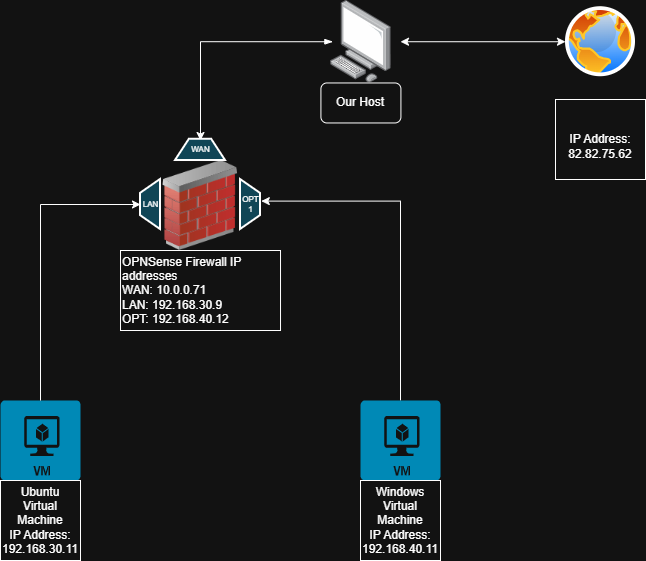

The diagram above was exported from draw.io. Its source (the exported page's mxGraphModel, read from the mxfile embedded in the PNG):
<mxGraphModel dx="1273" dy="564" grid="1" gridSize="10" guides="1" tooltips="1" connect="1" arrows="1" fold="1" page="1" pageScale="1" pageWidth="850" pageHeight="1100" math="0" shadow="0">
  <root>
    <mxCell id="0" />
    <mxCell id="1" parent="0" />
    <mxCell id="VwqKaSWV1PVi3xDgRDuw-1" parent="1" style="verticalLabelPosition=bottom;html=1;verticalAlign=top;align=center;strokeColor=none;fillColor=#00BEF2;shape=mxgraph.azure.virtual_machine;" value="" vertex="1">
      <mxGeometry height="80" width="80" x="80" y="560" as="geometry" />
    </mxCell>
    <mxCell id="STAd13xsckp-U_fHrm5B-11" edge="1" parent="1" source="VwqKaSWV1PVi3xDgRDuw-2" style="edgeStyle=orthogonalEdgeStyle;rounded=0;orthogonalLoop=1;jettySize=auto;html=1;entryX=1.04;entryY=0.432;entryDx=0;entryDy=0;entryPerimeter=0;exitX=0.5;exitY=0;exitDx=0;exitDy=0;exitPerimeter=0;" target="VwqKaSWV1PVi3xDgRDuw-16">
      <mxGeometry relative="1" as="geometry">
        <mxPoint x="480" y="360" as="targetPoint" />
      </mxGeometry>
    </mxCell>
    <mxCell id="VwqKaSWV1PVi3xDgRDuw-2" parent="1" style="verticalLabelPosition=bottom;html=1;verticalAlign=top;align=center;strokeColor=none;fillColor=#00BEF2;shape=mxgraph.azure.virtual_machine;" value="" vertex="1">
      <mxGeometry height="80" width="80" x="440" y="560" as="geometry" />
    </mxCell>
    <mxCell id="VwqKaSWV1PVi3xDgRDuw-3" parent="1" style="image;html=1;image=img/lib/clip_art/networking/Firewall_02_128x128.png" value="" vertex="1">
      <mxGeometry height="90" width="80" x="240" y="320" as="geometry" />
    </mxCell>
    <mxCell id="STAd13xsckp-U_fHrm5B-1" edge="1" parent="1" source="STAd13xsckp-U_fHrm5B-5" style="edgeStyle=orthogonalEdgeStyle;rounded=0;orthogonalLoop=1;jettySize=auto;html=1;startArrow=blockThin;startFill=1;exitX=0.039;exitY=0.5;exitDx=0;exitDy=0;exitPerimeter=0;">
      <mxGeometry relative="1" as="geometry">
        <mxPoint x="415" y="190" as="sourcePoint" />
        <mxPoint x="280" y="300" as="targetPoint" />
      </mxGeometry>
    </mxCell>
    <mxCell id="VwqKaSWV1PVi3xDgRDuw-14" parent="1" style="rounded=0;whiteSpace=wrap;html=1;" value="Windows&lt;div&gt;Virtual Machine&lt;/div&gt;&lt;div&gt;IP Address:&lt;/div&gt;&lt;div&gt;192.168.40.11&lt;/div&gt;" vertex="1">
      <mxGeometry height="80" width="80" x="440" y="640" as="geometry" />
    </mxCell>
    <mxCell id="VwqKaSWV1PVi3xDgRDuw-15" parent="1" style="rounded=0;whiteSpace=wrap;html=1;" value="Ubuntu&lt;div&gt;Virtual Machine&lt;/div&gt;&lt;div&gt;IP Address:&lt;/div&gt;&lt;div&gt;192.168.30.11&lt;/div&gt;" vertex="1">
      <mxGeometry height="80" width="80" x="80" y="640" as="geometry" />
    </mxCell>
    <mxCell id="VwqKaSWV1PVi3xDgRDuw-16" parent="1" style="strokeWidth=2;outlineConnect=0;dashed=0;align=center;html=1;fontSize=8;shape=mxgraph.eip.channel_adapter;fillColor=#9ddbef;" value="OPT&lt;div&gt;1&lt;/div&gt;" vertex="1">
      <mxGeometry height="50" width="20" x="320" y="339" as="geometry" />
    </mxCell>
    <mxCell id="VwqKaSWV1PVi3xDgRDuw-18" parent="1" style="strokeWidth=2;outlineConnect=0;dashed=0;align=center;html=1;fontSize=8;shape=mxgraph.eip.channel_adapter;fillColor=#9ddbef;direction=west;" value="LAN" vertex="1">
      <mxGeometry height="50" width="20" x="220" y="339" as="geometry" />
    </mxCell>
    <mxCell id="9yT4cZwT_ZtAQxxDSocE-2" parent="1" style="rounded=0;whiteSpace=wrap;html=1;" value="&lt;div&gt;&lt;br&gt;&lt;/div&gt;IP Address:&lt;div&gt;82.82.75.62&lt;/div&gt;" vertex="1">
      <mxGeometry height="80" width="90" x="635" y="259" as="geometry" />
    </mxCell>
    <mxCell id="9yT4cZwT_ZtAQxxDSocE-3" parent="1" style="strokeWidth=2;outlineConnect=0;dashed=0;align=center;html=1;fontSize=8;shape=mxgraph.eip.channel_adapter;fillColor=#9ddbef;direction=north;" value="WAN" vertex="1">
      <mxGeometry height="21.25" width="50" x="255.005" y="298.755" as="geometry" />
    </mxCell>
    <mxCell id="STAd13xsckp-U_fHrm5B-6" edge="1" parent="1" source="STAd13xsckp-U_fHrm5B-2" style="edgeStyle=orthogonalEdgeStyle;rounded=0;orthogonalLoop=1;jettySize=auto;html=1;startArrow=classic;startFill=1;">
      <mxGeometry relative="1" as="geometry">
        <mxPoint x="480" y="201.23000000000002" as="targetPoint" />
      </mxGeometry>
    </mxCell>
    <mxCell id="STAd13xsckp-U_fHrm5B-2" parent="1" style="image;aspect=fixed;perimeter=ellipsePerimeter;html=1;align=center;shadow=0;dashed=0;spacingTop=3;image=img/lib/active_directory/internet_globe.svg;" value="" vertex="1">
      <mxGeometry height="70" width="70" x="645" y="166.23" as="geometry" />
    </mxCell>
    <mxCell id="STAd13xsckp-U_fHrm5B-4" parent="1" style="rounded=0;whiteSpace=wrap;html=1;align=left;" value="&lt;div style=&quot;&quot;&gt;OPNSense Firewall IP addresses&lt;/div&gt;&lt;div style=&quot;&quot;&gt;WAN: 10.0.0.71&lt;/div&gt;&lt;div style=&quot;&quot;&gt;LAN: 192.168.30.9&lt;/div&gt;&lt;div style=&quot;&quot;&gt;OPT: 192.168.40.12&lt;/div&gt;" vertex="1">
      <mxGeometry height="80" width="160" x="200.01" y="410" as="geometry" />
    </mxCell>
    <mxCell id="STAd13xsckp-U_fHrm5B-5" parent="1" style="image;points=[];aspect=fixed;html=1;align=center;shadow=0;dashed=0;image=img/lib/allied_telesis/computer_and_terminals/Personal_Computer.svg;" value="" vertex="1">
      <mxGeometry height="82.46" width="60.84" x="410" y="160" as="geometry" />
    </mxCell>
    <mxCell id="STAd13xsckp-U_fHrm5B-9" edge="1" parent="1" source="VwqKaSWV1PVi3xDgRDuw-1" style="edgeStyle=orthogonalEdgeStyle;rounded=0;orthogonalLoop=1;jettySize=auto;html=1;entryX=1;entryY=0.5;entryDx=0;entryDy=0;entryPerimeter=0;exitX=0.5;exitY=0;exitDx=0;exitDy=0;exitPerimeter=0;" target="VwqKaSWV1PVi3xDgRDuw-18">
      <mxGeometry relative="1" as="geometry" />
    </mxCell>
    <mxCell id="uFxfoC3ugoCdfxBL5hS8-1" parent="1" style="rounded=1;whiteSpace=wrap;html=1;" value="Our Host" vertex="1">
      <mxGeometry height="40" width="80" x="400.42" y="242.46" as="geometry" />
    </mxCell>
  </root>
</mxGraphModel>